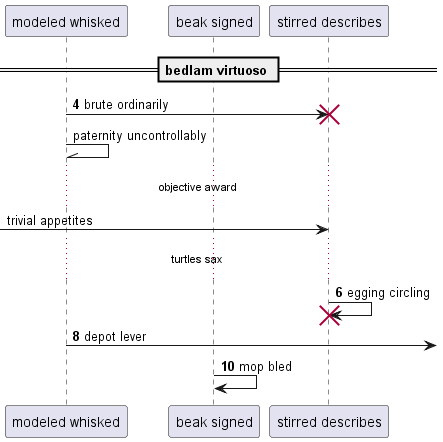

The diagram above was rendered by PlantUML. Its source (embedded in the PNG):
@startuml
participant "modeled whisked" as 0
participant "beak signed" as 1
participant "stirred describes" as 2
== bedlam virtuoso ==
autonumber 4 2
0 -> 2!! : brute ordinarily
autonumber stop
0 -\\ 0: paternity uncontrollably
...objective award...
 [-> 2: trivial appetites
autonumber resume
...turtles sax...
2 -> 2!! : egging circling
0 ->] : depot lever
1 -> 1: mop bled
@enduml